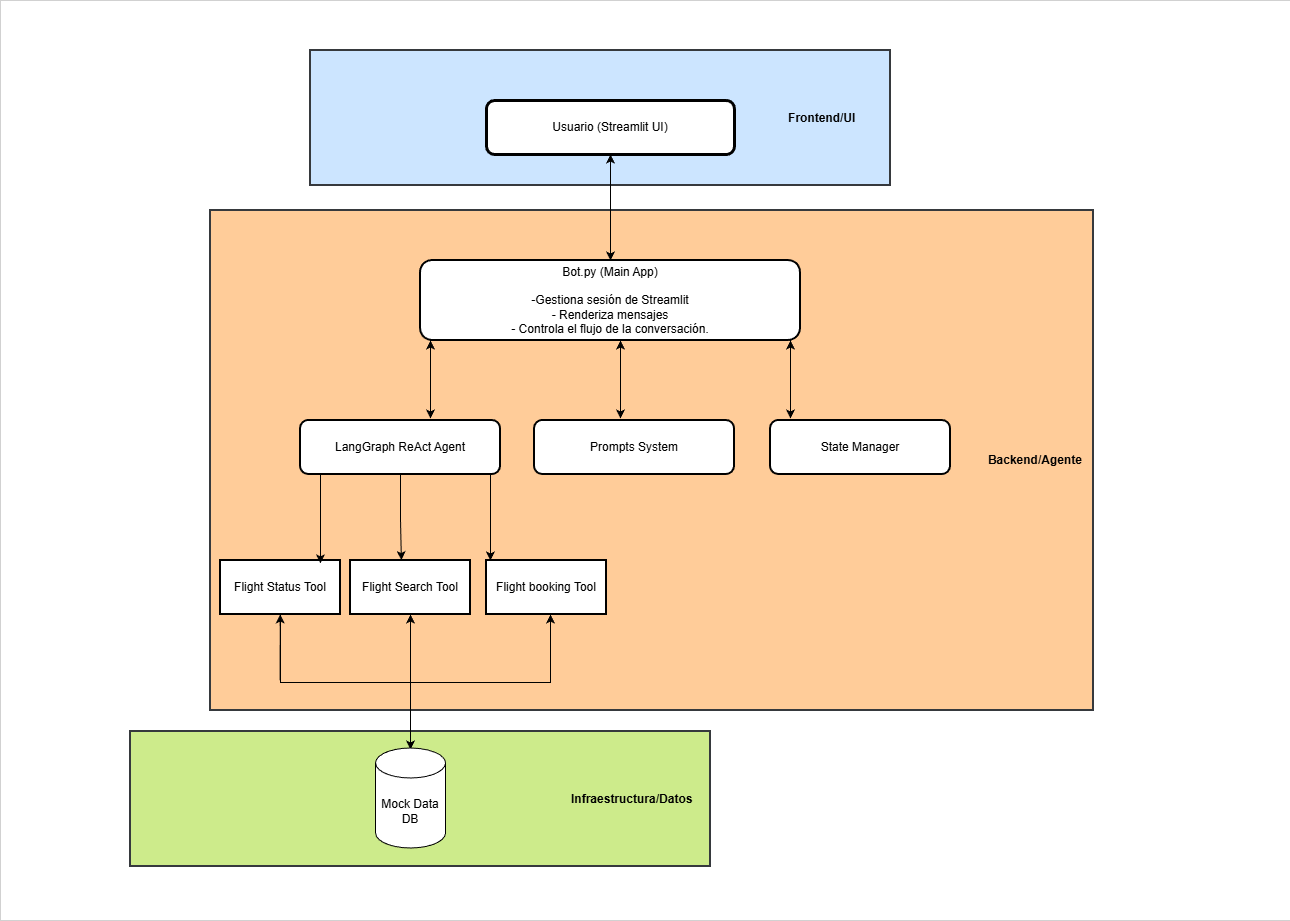

The diagram above was exported from draw.io. Its source (the exported page's mxGraphModel, read from the mxfile embedded in the PNG):
<mxGraphModel dx="2067" dy="658" grid="1" gridSize="10" guides="1" tooltips="1" connect="1" arrows="1" fold="1" page="1" pageScale="1" pageWidth="827" pageHeight="1169" background="#ffffff" math="0" shadow="0">
  <root>
    <mxCell id="0" />
    <mxCell id="1" parent="0" />
    <mxCell id="AuFoVPJtYLZbCqblRn0R-66" parent="1" style="rounded=0;whiteSpace=wrap;html=1;strokeWidth=0;" value="" vertex="1">
      <mxGeometry height="920" width="1290" x="-200" y="60" as="geometry" />
    </mxCell>
    <mxCell id="AuFoVPJtYLZbCqblRn0R-61" parent="1" style="rounded=0;whiteSpace=wrap;html=1;fillColor=#ffcc99;strokeColor=#36393d;strokeWidth=2;" value="&lt;b&gt;&amp;nbsp; &amp;nbsp; &amp;nbsp; &amp;nbsp; &amp;nbsp; &amp;nbsp; &amp;nbsp; &amp;nbsp; &amp;nbsp; &amp;nbsp; &amp;nbsp; &amp;nbsp; &amp;nbsp; &amp;nbsp; &amp;nbsp; &amp;nbsp; &amp;nbsp; &amp;nbsp; &amp;nbsp; &amp;nbsp; &amp;nbsp; &amp;nbsp; &amp;nbsp; &amp;nbsp; &amp;nbsp; &amp;nbsp; &amp;nbsp; &amp;nbsp; &amp;nbsp; &amp;nbsp; &amp;nbsp; &amp;nbsp; &amp;nbsp; &amp;nbsp; &amp;nbsp; &amp;nbsp; &amp;nbsp; &amp;nbsp; &amp;nbsp; &amp;nbsp; &amp;nbsp; &amp;nbsp; &amp;nbsp; &amp;nbsp; &amp;nbsp; &amp;nbsp; &amp;nbsp; &amp;nbsp; &amp;nbsp; &amp;nbsp; &amp;nbsp; &amp;nbsp; &amp;nbsp; &amp;nbsp; &amp;nbsp; &amp;nbsp; &amp;nbsp; &amp;nbsp; &amp;nbsp; &amp;nbsp; &amp;nbsp; &amp;nbsp; &amp;nbsp; &amp;nbsp; &amp;nbsp; &amp;nbsp; &amp;nbsp; &amp;nbsp; &amp;nbsp; &amp;nbsp; &amp;nbsp; &amp;nbsp; &amp;nbsp; &amp;nbsp; &amp;nbsp; &amp;nbsp; &amp;nbsp; &amp;nbsp; &amp;nbsp; &amp;nbsp; &amp;nbsp; &amp;nbsp; &amp;nbsp; &amp;nbsp; &amp;nbsp; &amp;nbsp; &amp;nbsp; &amp;nbsp; &amp;nbsp; &amp;nbsp; &amp;nbsp; &amp;nbsp; &amp;nbsp; &amp;nbsp; &amp;nbsp; &amp;nbsp; &amp;nbsp; &amp;nbsp; &amp;nbsp; &amp;nbsp; &amp;nbsp; &amp;nbsp; &amp;nbsp; &amp;nbsp; &amp;nbsp; &amp;nbsp; &amp;nbsp; &amp;nbsp; &amp;nbsp; &amp;nbsp; &amp;nbsp; &amp;nbsp; &amp;nbsp; &amp;nbsp; &amp;nbsp; Backend/Agente&lt;/b&gt;" vertex="1">
      <mxGeometry height="500" width="883" x="10" y="270" as="geometry" />
    </mxCell>
    <mxCell id="AuFoVPJtYLZbCqblRn0R-59" parent="1" style="rounded=0;whiteSpace=wrap;html=1;fillColor=#cce5ff;strokeColor=#36393d;strokeWidth=2;" value="&lt;b&gt;&amp;nbsp; &amp;nbsp; &amp;nbsp; &amp;nbsp; &amp;nbsp; &amp;nbsp; &amp;nbsp; &amp;nbsp; &amp;nbsp; &amp;nbsp; &amp;nbsp; &amp;nbsp; &amp;nbsp; &amp;nbsp; &amp;nbsp; &amp;nbsp; &amp;nbsp; &amp;nbsp; &amp;nbsp; &amp;nbsp; &amp;nbsp; &amp;nbsp; &amp;nbsp; &amp;nbsp; &amp;nbsp; &amp;nbsp; &amp;nbsp; &amp;nbsp; &amp;nbsp; &amp;nbsp; &amp;nbsp; &amp;nbsp; &amp;nbsp; &amp;nbsp; &amp;nbsp; &amp;nbsp; &amp;nbsp; &amp;nbsp; &amp;nbsp; &amp;nbsp; &amp;nbsp; &amp;nbsp; &amp;nbsp; &amp;nbsp; &amp;nbsp; &amp;nbsp; &amp;nbsp; &amp;nbsp; &amp;nbsp; &amp;nbsp; &amp;nbsp; &amp;nbsp; &amp;nbsp; &amp;nbsp; &amp;nbsp; &amp;nbsp; &amp;nbsp; &amp;nbsp; &amp;nbsp; &amp;nbsp; &amp;nbsp; &amp;nbsp; &amp;nbsp; &amp;nbsp; &amp;nbsp; &amp;nbsp; &amp;nbsp;Frontend/UI&lt;/b&gt;" vertex="1">
      <mxGeometry height="135" width="580" x="110" y="110" as="geometry" />
    </mxCell>
    <mxCell id="AuFoVPJtYLZbCqblRn0R-58" parent="1" style="rounded=0;whiteSpace=wrap;html=1;fillColor=#cdeb8b;strokeColor=#36393d;strokeWidth=2;" value="&lt;b&gt;&amp;nbsp; &amp;nbsp; &amp;nbsp; &amp;nbsp; &amp;nbsp; &amp;nbsp; &amp;nbsp; &amp;nbsp; &amp;nbsp; &amp;nbsp; &amp;nbsp; &amp;nbsp; &amp;nbsp; &amp;nbsp; &amp;nbsp; &amp;nbsp; &amp;nbsp; &amp;nbsp; &amp;nbsp; &amp;nbsp; &amp;nbsp; &amp;nbsp; &amp;nbsp; &amp;nbsp; &amp;nbsp; &amp;nbsp; &amp;nbsp; &amp;nbsp; &amp;nbsp; &amp;nbsp; &amp;nbsp; &amp;nbsp; &amp;nbsp; &amp;nbsp; &amp;nbsp; &amp;nbsp; &amp;nbsp; &amp;nbsp; &amp;nbsp; &amp;nbsp; &amp;nbsp; &amp;nbsp; &amp;nbsp; &amp;nbsp; &amp;nbsp; &amp;nbsp; &amp;nbsp; &amp;nbsp; &amp;nbsp; &amp;nbsp; &amp;nbsp; &amp;nbsp; &amp;nbsp; &amp;nbsp; &amp;nbsp; &amp;nbsp; &amp;nbsp; &amp;nbsp; &amp;nbsp; &amp;nbsp; &amp;nbsp; &amp;nbsp; &amp;nbsp; &amp;nbsp;Infraestructura/Datos&lt;/b&gt;" vertex="1">
      <mxGeometry height="135" width="580" x="-70" y="791" as="geometry" />
    </mxCell>
    <mxCell id="AuFoVPJtYLZbCqblRn0R-15" edge="1" parent="1" source="3" style="edgeStyle=orthogonalEdgeStyle;rounded=0;orthogonalLoop=1;jettySize=auto;html=1;" target="5">
      <mxGeometry relative="1" as="geometry" />
    </mxCell>
    <mxCell id="3" parent="1" style="whiteSpace=wrap;strokeWidth=3;rounded=1;" value="Usuario (Streamlit UI)" vertex="1">
      <mxGeometry height="54" width="248" x="286" y="160" as="geometry" />
    </mxCell>
    <mxCell id="AuFoVPJtYLZbCqblRn0R-38" edge="1" parent="1" source="5" style="edgeStyle=orthogonalEdgeStyle;rounded=0;orthogonalLoop=1;jettySize=auto;html=1;entryX=0.5;entryY=1;entryDx=0;entryDy=0;" target="3">
      <mxGeometry relative="1" as="geometry" />
    </mxCell>
    <mxCell id="5" parent="1" style="whiteSpace=wrap;strokeWidth=2;rounded=1;" value="Bot.py (Main App)&#10;&#10;-Gestiona sesión de Streamlit&#10;- Renderiza mensajes&#10;- Controla el flujo de la conversación." vertex="1">
      <mxGeometry height="80" width="380" x="220" y="320" as="geometry" />
    </mxCell>
    <mxCell id="AuFoVPJtYLZbCqblRn0R-12" parent="1" style="whiteSpace=wrap;strokeWidth=2;rounded=1;" value="LangGraph ReAct Agent" vertex="1">
      <mxGeometry height="54" width="200" x="100" y="480" as="geometry" />
    </mxCell>
    <mxCell id="AuFoVPJtYLZbCqblRn0R-13" parent="1" style="whiteSpace=wrap;strokeWidth=2;rounded=1;" value="Prompts System" vertex="1">
      <mxGeometry height="54" width="200" x="334" y="480" as="geometry" />
    </mxCell>
    <mxCell id="AuFoVPJtYLZbCqblRn0R-14" parent="1" style="whiteSpace=wrap;strokeWidth=2;rounded=1;" value="State Manager" vertex="1">
      <mxGeometry height="54" width="180" x="570" y="480" as="geometry" />
    </mxCell>
    <mxCell id="AuFoVPJtYLZbCqblRn0R-17" edge="1" parent="1" style="edgeStyle=orthogonalEdgeStyle;rounded=0;orthogonalLoop=1;jettySize=auto;html=1;entryX=0.5;entryY=0;entryDx=0;entryDy=0;">
      <mxGeometry relative="1" as="geometry">
        <mxPoint x="230" y="400" as="sourcePoint" />
        <mxPoint x="230" y="478" as="targetPoint" />
      </mxGeometry>
    </mxCell>
    <mxCell id="AuFoVPJtYLZbCqblRn0R-19" edge="1" parent="1" style="edgeStyle=orthogonalEdgeStyle;rounded=0;orthogonalLoop=1;jettySize=auto;html=1;entryX=0.5;entryY=0;entryDx=0;entryDy=0;">
      <mxGeometry relative="1" as="geometry">
        <Array as="points">
          <mxPoint x="420" y="418" />
          <mxPoint x="420" y="418" />
        </Array>
        <mxPoint x="420" y="400" as="sourcePoint" />
        <mxPoint x="420" y="478" as="targetPoint" />
      </mxGeometry>
    </mxCell>
    <mxCell id="AuFoVPJtYLZbCqblRn0R-20" edge="1" parent="1" style="edgeStyle=orthogonalEdgeStyle;rounded=0;orthogonalLoop=1;jettySize=auto;html=1;entryX=0.5;entryY=0;entryDx=0;entryDy=0;">
      <mxGeometry relative="1" as="geometry">
        <Array as="points">
          <mxPoint x="590" y="418" />
          <mxPoint x="590" y="418" />
        </Array>
        <mxPoint x="590" y="400" as="sourcePoint" />
        <mxPoint x="590" y="478" as="targetPoint" />
      </mxGeometry>
    </mxCell>
    <mxCell id="AuFoVPJtYLZbCqblRn0R-31" edge="1" parent="1" source="AuFoVPJtYLZbCqblRn0R-22" style="edgeStyle=orthogonalEdgeStyle;rounded=0;orthogonalLoop=1;jettySize=auto;html=1;entryX=0.367;entryY=0.032;entryDx=0;entryDy=0;strokeColor=default;endArrow=none;endFill=0;entryPerimeter=0;" target="AuFoVPJtYLZbCqblRn0R-52">
      <mxGeometry relative="1" as="geometry">
        <Array as="points">
          <mxPoint x="80" y="742" />
          <mxPoint x="210" y="742" />
          <mxPoint x="210" y="810" />
          <mxPoint x="202" y="810" />
        </Array>
        <mxPoint x="180" y="810" as="targetPoint" />
      </mxGeometry>
    </mxCell>
    <mxCell id="AuFoVPJtYLZbCqblRn0R-22" parent="1" style="whiteSpace=wrap;strokeWidth=2;" value="Flight Status Tool" vertex="1">
      <mxGeometry height="54" width="120" x="20" y="620" as="geometry" />
    </mxCell>
    <mxCell id="AuFoVPJtYLZbCqblRn0R-37" edge="1" parent="1" source="AuFoVPJtYLZbCqblRn0R-23" style="edgeStyle=orthogonalEdgeStyle;rounded=0;orthogonalLoop=1;jettySize=auto;html=1;endArrow=none;endFill=0;">
      <mxGeometry relative="1" as="geometry">
        <mxPoint x="210" y="790" as="targetPoint" />
      </mxGeometry>
    </mxCell>
    <mxCell id="AuFoVPJtYLZbCqblRn0R-23" parent="1" style="whiteSpace=wrap;strokeWidth=2;" value="Flight Search Tool" vertex="1">
      <mxGeometry height="54" width="120" x="150" y="620" as="geometry" />
    </mxCell>
    <mxCell id="AuFoVPJtYLZbCqblRn0R-34" edge="1" parent="1" source="AuFoVPJtYLZbCqblRn0R-24" style="edgeStyle=orthogonalEdgeStyle;rounded=0;orthogonalLoop=1;jettySize=auto;html=1;entryX=0.25;entryY=0;entryDx=0;entryDy=0;exitX=0.5;exitY=1;exitDx=0;exitDy=0;">
      <mxGeometry relative="1" as="geometry">
        <Array as="points">
          <mxPoint x="350" y="674" />
          <mxPoint x="350" y="742" />
          <mxPoint x="210" y="742" />
        </Array>
        <mxPoint x="396" y="673" as="sourcePoint" />
        <mxPoint x="210" y="809" as="targetPoint" />
      </mxGeometry>
    </mxCell>
    <mxCell id="AuFoVPJtYLZbCqblRn0R-24" parent="1" style="whiteSpace=wrap;strokeWidth=2;" value="Flight booking Tool" vertex="1">
      <mxGeometry height="54" width="120" x="286" y="620" as="geometry" />
    </mxCell>
    <mxCell id="AuFoVPJtYLZbCqblRn0R-39" edge="1" parent="1" style="edgeStyle=orthogonalEdgeStyle;rounded=0;orthogonalLoop=1;jettySize=auto;html=1;entryX=0.5;entryY=1;entryDx=0;entryDy=0;" target="AuFoVPJtYLZbCqblRn0R-23">
      <mxGeometry relative="1" as="geometry">
        <mxPoint x="210" y="810" as="sourcePoint" />
      </mxGeometry>
    </mxCell>
    <mxCell id="AuFoVPJtYLZbCqblRn0R-41" edge="1" parent="1" style="edgeStyle=orthogonalEdgeStyle;rounded=0;orthogonalLoop=1;jettySize=auto;html=1;entryX=0.5;entryY=1;entryDx=0;entryDy=0;">
      <mxGeometry relative="1" as="geometry">
        <mxPoint x="350" y="740" as="sourcePoint" />
        <mxPoint x="350" y="674" as="targetPoint" />
      </mxGeometry>
    </mxCell>
    <mxCell id="AuFoVPJtYLZbCqblRn0R-42" edge="1" parent="1" style="edgeStyle=orthogonalEdgeStyle;rounded=0;orthogonalLoop=1;jettySize=auto;html=1;entryX=0.5;entryY=1;entryDx=0;entryDy=0;">
      <mxGeometry relative="1" as="geometry">
        <Array as="points">
          <mxPoint x="79.66000000000003" y="690" />
          <mxPoint x="79.66000000000003" y="690" />
        </Array>
        <mxPoint x="79.66000000000003" y="740" as="sourcePoint" />
        <mxPoint x="79.66000000000003" y="674" as="targetPoint" />
      </mxGeometry>
    </mxCell>
    <mxCell id="AuFoVPJtYLZbCqblRn0R-46" edge="1" parent="1" style="edgeStyle=orthogonalEdgeStyle;rounded=0;orthogonalLoop=1;jettySize=auto;html=1;entryX=0.5;entryY=1;entryDx=0;entryDy=0;">
      <mxGeometry relative="1" as="geometry">
        <mxPoint x="590" y="466" as="sourcePoint" />
        <mxPoint x="590" y="400" as="targetPoint" />
      </mxGeometry>
    </mxCell>
    <mxCell id="AuFoVPJtYLZbCqblRn0R-47" edge="1" parent="1" style="edgeStyle=orthogonalEdgeStyle;rounded=0;orthogonalLoop=1;jettySize=auto;html=1;entryX=0.5;entryY=1;entryDx=0;entryDy=0;">
      <mxGeometry relative="1" as="geometry">
        <mxPoint x="420" y="466" as="sourcePoint" />
        <mxPoint x="420" y="400" as="targetPoint" />
      </mxGeometry>
    </mxCell>
    <mxCell id="AuFoVPJtYLZbCqblRn0R-48" edge="1" parent="1" style="edgeStyle=orthogonalEdgeStyle;rounded=0;orthogonalLoop=1;jettySize=auto;html=1;entryX=0.5;entryY=1;entryDx=0;entryDy=0;">
      <mxGeometry relative="1" as="geometry">
        <mxPoint x="230" y="466" as="sourcePoint" />
        <mxPoint x="230" y="400" as="targetPoint" />
      </mxGeometry>
    </mxCell>
    <mxCell id="AuFoVPJtYLZbCqblRn0R-49" edge="1" parent="1" source="AuFoVPJtYLZbCqblRn0R-12" style="edgeStyle=orthogonalEdgeStyle;rounded=0;orthogonalLoop=1;jettySize=auto;html=1;entryX=0.424;entryY=-0.008;entryDx=0;entryDy=0;entryPerimeter=0;" target="AuFoVPJtYLZbCqblRn0R-23">
      <mxGeometry relative="1" as="geometry" />
    </mxCell>
    <mxCell id="AuFoVPJtYLZbCqblRn0R-50" edge="1" parent="1" style="edgeStyle=orthogonalEdgeStyle;rounded=0;orthogonalLoop=1;jettySize=auto;html=1;" target="AuFoVPJtYLZbCqblRn0R-24">
      <mxGeometry relative="1" as="geometry">
        <Array as="points">
          <mxPoint x="290" y="600" />
          <mxPoint x="290" y="600" />
        </Array>
        <mxPoint x="290" y="534" as="sourcePoint" />
        <mxPoint x="291" y="620" as="targetPoint" />
      </mxGeometry>
    </mxCell>
    <mxCell id="AuFoVPJtYLZbCqblRn0R-52" parent="1" style="shape=cylinder3;whiteSpace=wrap;html=1;boundedLbl=1;backgroundOutline=1;size=15;" value="Mock Data DB" vertex="1">
      <mxGeometry height="100" width="70" x="175" y="807.5" as="geometry" />
    </mxCell>
    <mxCell id="AuFoVPJtYLZbCqblRn0R-69" edge="1" parent="1" style="edgeStyle=orthogonalEdgeStyle;rounded=0;orthogonalLoop=1;jettySize=auto;html=1;entryX=0.833;entryY=0.053;entryDx=0;entryDy=0;entryPerimeter=0;" target="AuFoVPJtYLZbCqblRn0R-22">
      <mxGeometry relative="1" as="geometry">
        <Array as="points" />
        <mxPoint x="120.01" y="534" as="sourcePoint" />
        <mxPoint x="121.01" y="620" as="targetPoint" />
      </mxGeometry>
    </mxCell>
  </root>
</mxGraphModel>